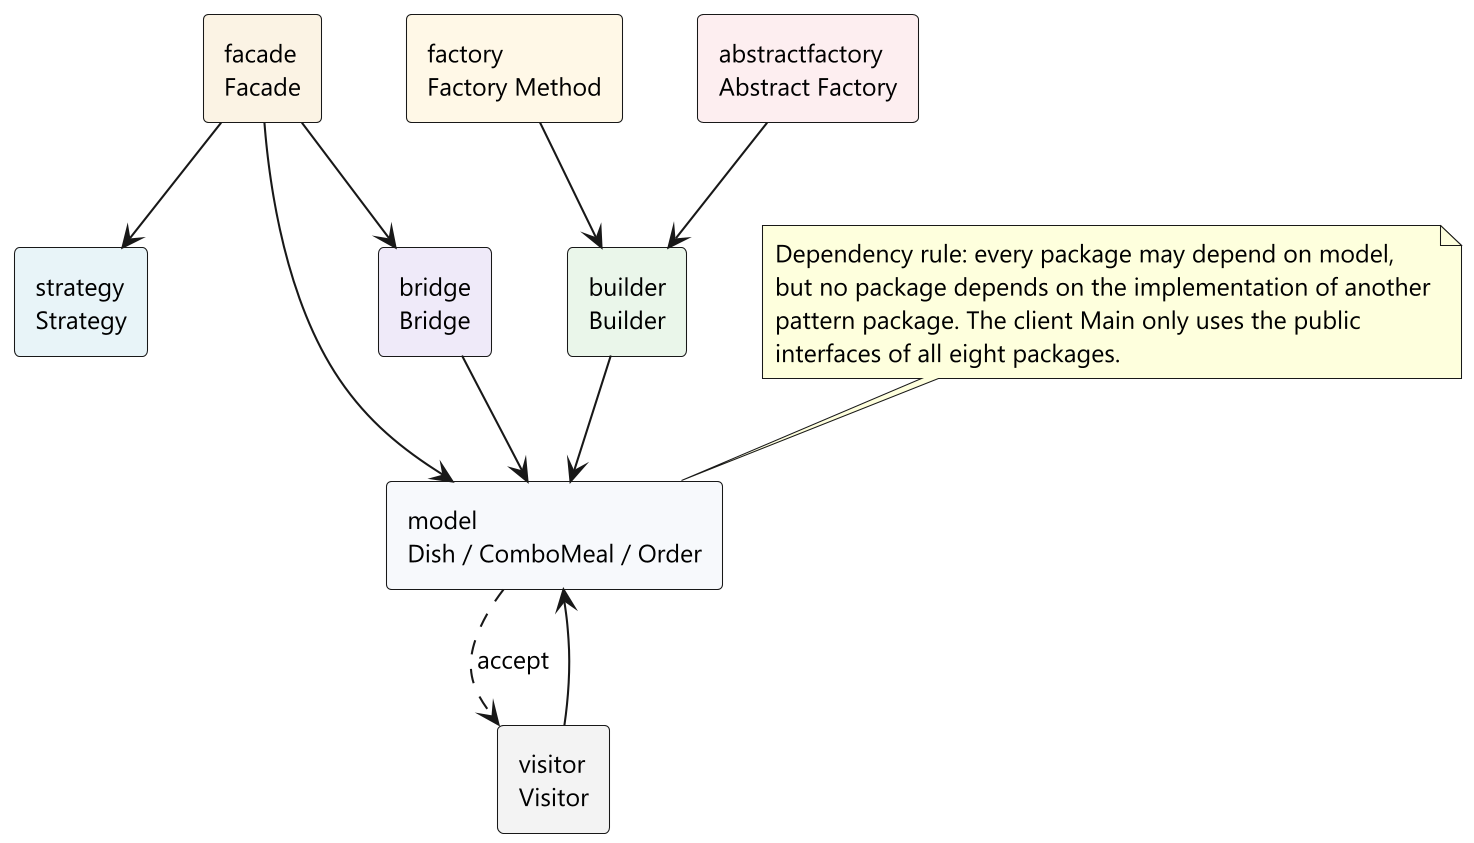

The diagram above was rendered by PlantUML. Its source (embedded in the PNG):
@startuml
skinparam dpi 200
skinparam shadowing false
skinparam defaultFontName "Segoe UI"
skinparam defaultFontSize 12
skinparam componentStyle rectangle
skinparam nodesep 36
skinparam ranksep 48

rectangle "factory\nFactory Method" as F #FFF8E7
rectangle "abstractfactory\nAbstract Factory" as AF #FDEEF0
rectangle "builder\nBuilder" as B #EAF6EA
rectangle "model\nDish / ComboMeal / Order" as M #F7F9FC
rectangle "bridge\nBridge" as BR #EFEAF9
rectangle "strategy\nStrategy" as S #E8F4F8
rectangle "visitor\nVisitor" as V #F3F3F3
rectangle "facade\nFacade" as FA #FBF3E4

F --> B
AF --> B
B --> M
BR --> M
V --> M
M ..> V : accept
FA --> M
FA --> S
FA --> BR

note top of M
  Dependency rule: every package may depend on model,
  but no package depends on the implementation of another
  pattern package. The client Main only uses the public
  interfaces of all eight packages.
end note
@enduml